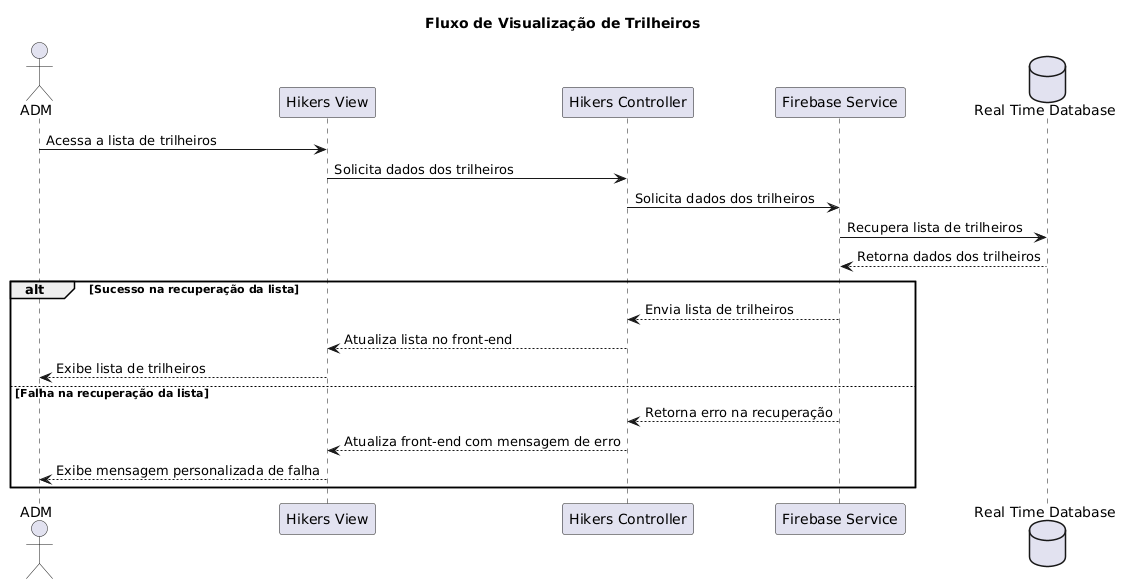

The diagram above was rendered by PlantUML. Its source (embedded in the PNG):
@startuml
title Fluxo de Visualização de Trilheiros

actor ADM as adm

participant "Hikers View" as hikersView
participant "Hikers Controller" as hikersController
participant "Firebase Service" as firebase
database "Real Time Database" as realTimeDatabase

adm -> hikersView : Acessa a lista de trilheiros

hikersView -> hikersController : Solicita dados dos trilheiros

hikersController -> firebase : Solicita dados dos trilheiros

firebase -> realTimeDatabase : Recupera lista de trilheiros
realTimeDatabase --> firebase : Retorna dados dos trilheiros

alt Sucesso na recuperação da lista
  firebase --> hikersController : Envia lista de trilheiros
  hikersController --> hikersView : Atualiza lista no front-end
  hikersView --> adm : Exibe lista de trilheiros
else Falha na recuperação da lista
  firebase --> hikersController : Retorna erro na recuperação
  hikersController --> hikersView : Atualiza front-end com mensagem de erro
  hikersView --> adm : Exibe mensagem personalizada de falha
end
@enduml